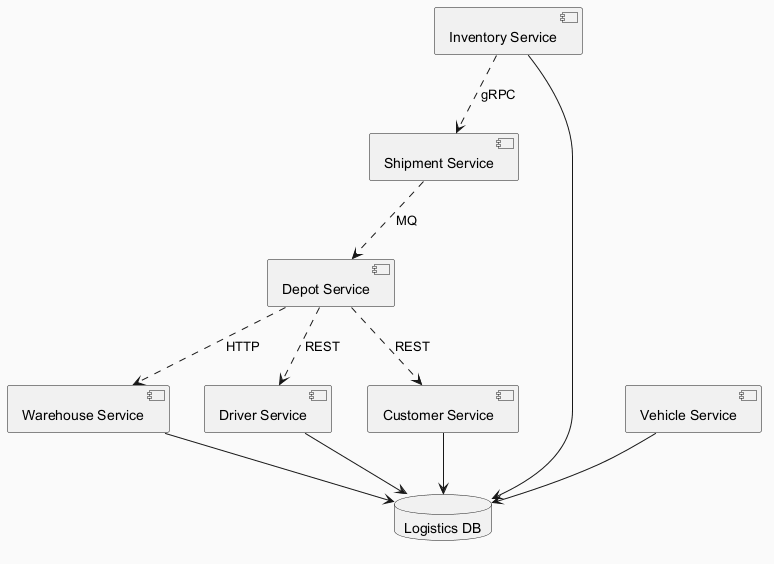

The diagram above was rendered by PlantUML. Its source (embedded in the PNG):
@startuml
skinparam backgroundColor #FAFAFA
skinparam classBackgroundColor #FFF3E0
skinparam classBorderColor #E65100
component "Warehouse Service" as C_WarehouseService
component "Driver Service" as C_DriverService
component "Vehicle Service" as C_VehicleService
component "Shipment Service" as C_ShipmentService
component "Customer Service" as C_CustomerService
component "Inventory Service" as C_InventoryService
component "Depot Service" as C_DepotService
database "Logistics DB" as DB_logistics
C_WarehouseService --> DB_logistics
C_DriverService --> DB_logistics
C_VehicleService --> DB_logistics
C_CustomerService --> DB_logistics
C_InventoryService --> DB_logistics
C_DepotService ..> C_WarehouseService : HTTP
C_InventoryService ..> C_ShipmentService : gRPC
C_DepotService ..> C_DriverService : REST
C_ShipmentService ..> C_DepotService : MQ
C_DepotService ..> C_CustomerService : REST
@enduml